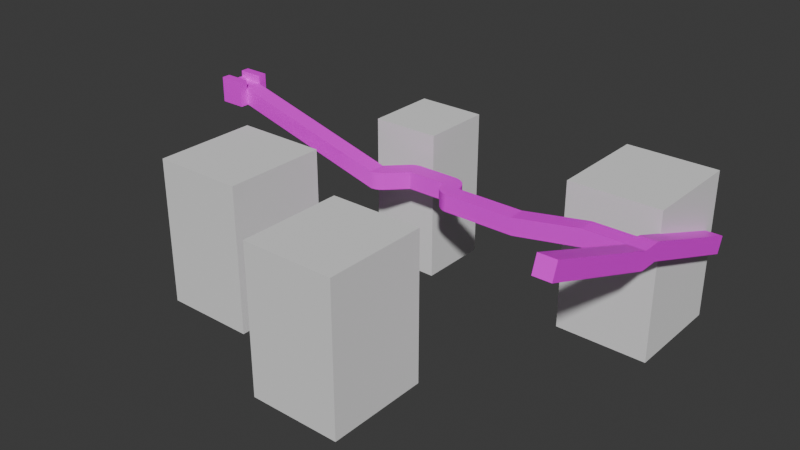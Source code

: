 # Source: hest.blend  (saved by Blender 4.3.34; exported with 4.5.12 LTS)
import bpy
from mathutils import Matrix  # noqa: F401  (used for matrix-valued properties, if any)

bpy.ops.wm.read_factory_settings(use_empty=True)
scene = bpy.context.scene
scene.name = 'Scene'

# ---- collections
col_collection = bpy.data.collections.new('Collection'); scene.collection.children.link(col_collection)

# ---- images (referenced by path relative to the original .blend; pixels are not part of the script)
import os
ASSET_DIR = os.environ.get("B2B_ASSET_DIR", "")  # directory of the original .blend (textures are referenced by path, not embedded)
HERE = os.path.dirname(os.path.abspath(__file__))  # packed textures are extracted next to this script under _unpacked/

def load_image(name, relpath, width, height, colorspace="sRGB"):
    """Load a texture the original file referenced (path relative to the .blend, or extracted next to this script)."""
    p = next((c for c in (os.path.join(HERE, relpath), os.path.join(ASSET_DIR, relpath)) if relpath and os.path.exists(c)), "")
    if p:
        img = bpy.data.images.load(p, check_existing=True)
        img.name = name
    else:  # same state as the original file: an image datablock whose file is absent (Cycles renders it pink)
        img = bpy.data.images.new(name, width, height)
        img.source = "FILE"
        img.filepath = "//" + (relpath or name)
    img.colorspace_settings.name = colorspace
    return img
img_albedobase_xl_a_steampunkinspired_2d_sidescrolling_level_desig = load_image('AlbedoBase_XL_A_steampunkinspired_2D_sidescrolling_level_desig_', 'AlbedoBase_XL_A_steampunkinspired_2D_sidescrolling_level_desig_3.jpg', 1024, 1024, 'sRGB')

# ---- materials (node trees are filled in below, after node groups)
mat_material = bpy.data.materials.new('Material')
mat_material.alpha_threshold = 0.0
mat_material.roughness = 0.5
mat_material.line_color = (0.0, 0.0, 0.0, 1.0)

# ---- material node trees
mat_material.use_nodes = True; mat_material.node_tree.nodes.clear()
_N = mat_material.node_tree.nodes; _L = mat_material.node_tree.links
n0 = _N.new('ShaderNodeOutputMaterial'); n0.name = 'Material Output'; n0.location = (316, 237)
n1 = _N.new('ShaderNodeBsdfPrincipled'); n1.name = 'Principled BSDF'; n1.location = (26, 237)
n1.inputs[3].default_value = 1.45
n2 = _N.new('ShaderNodeTexImage'); n2.name = 'Текстура изображения'; n2.location = (-395, 153)
n2.image = img_albedobase_xl_a_steampunkinspired_2d_sidescrolling_level_desig
_L.new(n1.outputs[0], n0.inputs[0])
_L.new(n2.outputs[0], n1.inputs[0])
n0.is_active_output = True

# ---- world
world_world = bpy.data.worlds.new('World'); scene.world = world_world
world_world.use_nodes = True; world_world.node_tree.nodes.clear()
_N = world_world.node_tree.nodes; _L = world_world.node_tree.links
n0 = _N.new('ShaderNodeOutputWorld'); n0.name = 'World Output'; n0.location = (300, 300)
n1 = _N.new('ShaderNodeBackground'); n1.name = 'Background'; n1.location = (10, 300)
n1.inputs[0].default_value = (0.05088, 0.05088, 0.05088, 1.0)
_L.new(n1.outputs[0], n0.inputs[0])
n0.is_active_output = True
world_world.color = (0.05088, 0.05088, 0.05088)
world_world.sun_shadow_jitter_overblur = 0.0

# ---- meshes
me_x = bpy.data.meshes.new('Куб')
me_x.from_pydata([(20.02, 1.0, -4.08), (20.02, 1.0, -6.08), (20.02, -1.0, -4.08), (20.02, -1.0, -6.08), (-1.0, 1.0, 1.0), (-1.0, 1.0, -1.0), (-1.0, -1.0, 1.0), (-1.0, -1.0, -1.0), (1.018, 1.0, 1.0), (1.018, 1.0, -1.0), (1.018, -1.0, 1.0), (1.018, -1.0, -1.0), (-1.0, -2.011, -1.0), (-1.0, -2.011, 1.0), (1.018, -2.011, 1.0), (1.018, -2.011, -1.0), (-1.0, 1.988, 1.0), (-1.0, 1.988, -1.0), (1.018, 1.988, -1.0), (1.018, 1.988, 1.0), (-1.941, -1.0, -1.0), (-1.941, -1.0, 1.0), (-1.941, 1.0, 1.0), (-1.941, 1.0, -1.0), (-1.941, -2.011, -1.0), (-1.941, -2.011, 1.0), (-1.941, 1.988, 1.0), (-1.941, 1.988, -1.0), (-1.941, 1.988, 1.988), (-1.0, 1.988, 1.988), (1.018, -1.0, 1.988), (-1.0, -1.0, 1.988), (-1.0, 1.0, 1.988), (1.018, 1.0, 1.988), (1.018, -2.011, 1.988), (-1.0, -2.011, 1.988), (1.018, 1.988, 1.988), (-1.941, -2.011, 1.988), (-1.941, -1.0, 1.988), (-1.941, 1.0, 1.988), (-1.0, -1.0, 1.292), (-1.0, 1.0, 1.292), (-1.941, -1.0, 1.292), (-1.941, 1.0, 1.292), (20.02, 1.0, -4.08), (20.02, 1.0, -6.08), (20.15, -0.9957, -4.08), (20.15, -0.9957, -6.08), (20.02, 1.0, -4.08), (20.02, 1.0, -6.08), (20.28, -0.9828, -4.08), (20.28, -0.9828, -6.08), (20.02, 1.0, -4.08), (20.02, 1.0, -6.08), (20.41, -0.9613, -4.08), (20.41, -0.9613, -6.08), (20.02, 1.001, -4.08), (20.02, 1.001, -6.08), (20.54, -0.9313, -4.08), (20.54, -0.9313, -6.08), (20.02, 1.001, -4.08), (20.02, 1.001, -6.08), (20.67, -0.8929, -4.08), (20.67, -0.8929, -6.08), (20.03, 1.001, -4.08), (20.03, 1.001, -6.08), (20.79, -0.8464, -4.08), (20.79, -0.8464, -6.08), (20.03, 1.002, -4.08), (20.03, 1.002, -6.08), (20.91, -0.7918, -4.08), (20.91, -0.7918, -6.08), (20.03, 1.002, -4.08), (20.03, 1.002, -6.08), (21.03, -0.7296, -4.08), (21.03, -0.7296, -6.08), (20.03, 1.003, -4.08), (20.03, 1.003, -6.08), (21.14, -0.6598, -4.08), (21.14, -0.6598, -6.08), (20.03, 1.004, -4.08), (20.03, 1.004, -6.08), (21.25, -0.5828, -4.08), (21.25, -0.5828, -6.08), (20.03, 1.005, -4.08), (20.03, 1.005, -6.08), (21.35, -0.499, -4.08), (21.35, -0.499, -6.08), (20.03, 1.006, -4.08), (20.03, 1.006, -6.08), (21.45, -0.4086, -4.08), (21.45, -0.4086, -6.08), (23.45, 1.59, -6.08), (22.03, 3.004, -6.08), (23.45, 1.59, -4.08), (22.03, 3.004, -4.08), (23.44, 1.59, -6.08), (22.13, 3.094, -6.08), (23.44, 1.59, -4.08), (22.13, 3.094, -4.08), (23.44, 1.591, -6.08), (22.23, 3.177, -6.08), (23.44, 1.591, -4.08), (22.23, 3.177, -4.08), (23.44, 1.591, -6.08), (22.33, 3.254, -6.08), (23.44, 1.591, -4.08), (22.33, 3.254, -4.08), (23.44, 1.591, -6.08), (22.44, 3.323, -6.08), (23.44, 1.591, -4.08), (22.44, 3.323, -4.08), (23.44, 1.592, -6.08), (22.56, 3.385, -6.08), (23.44, 1.592, -4.08), (22.56, 3.385, -4.08), (23.44, 1.592, -6.08), (22.68, 3.44, -6.08), (23.44, 1.592, -4.08), (22.68, 3.44, -4.08), (23.44, 1.593, -6.08), (22.8, 3.486, -6.08), (23.44, 1.593, -4.08), (22.8, 3.486, -4.08), (23.44, 1.593, -6.08), (22.92, 3.525, -6.08), (23.44, 1.593, -4.08), (22.92, 3.525, -4.08), (23.44, 1.593, -6.08), (23.05, 3.555, -6.08), (23.44, 1.593, -4.08), (23.05, 3.555, -4.08), (23.44, 1.594, -6.08), (23.18, 3.577, -6.08), (23.44, 1.594, -4.08), (23.18, 3.577, -4.08), (23.44, 1.594, -6.08), (23.31, 3.59, -6.08), (23.44, 1.594, -4.08), (23.31, 3.59, -4.08), (28.01, 1.595, -6.08), (28.01, 3.595, -6.08), (28.01, 1.595, -4.08), (28.01, 3.595, -4.08), (28.01, 1.593, -6.08), (28.27, 3.576, -6.08), (28.01, 1.593, -4.08), (28.27, 3.576, -4.08), (28.01, 1.591, -6.08), (28.53, 3.523, -6.08), (28.01, 1.591, -4.08), (28.53, 3.523, -4.08), (28.01, 1.589, -6.08), (28.78, 3.437, -6.08), (28.01, 1.589, -4.08), (28.78, 3.437, -4.08), (28.01, 1.586, -6.08), (29.01, 3.318, -6.08), (28.01, 1.586, -4.08), (29.01, 3.318, -4.08), (28.01, 1.584, -6.08), (29.23, 3.171, -6.08), (28.01, 1.584, -4.08), (29.23, 3.171, -4.08), (28.02, 1.581, -6.08), (29.43, 2.995, -6.08), (28.02, 1.581, -4.08), (29.43, 2.995, -4.08), (28.02, 1.579, -6.08), (29.6, 2.796, -6.08), (28.02, 1.579, -4.08), (29.6, 2.796, -4.08), (28.02, 1.576, -6.08), (29.75, 2.576, -6.08), (28.02, 1.576, -4.08), (29.75, 2.576, -4.08), (28.02, 1.573, -6.08), (29.86, 2.338, -6.08), (28.02, 1.573, -4.08), (29.86, 2.338, -4.08), (28.01, 1.57, -6.08), (29.95, 2.088, -6.08), (28.01, 1.57, -4.08), (29.95, 2.088, -4.08), (28.01, 1.568, -6.08), (30.0, 1.829, -6.08), (28.01, 1.568, -4.08), (30.0, 1.829, -4.08), (28.01, 1.566, -6.08), (30.01, 1.566, -6.08), (28.01, 1.566, -4.08), (30.01, 1.566, -4.08), (28.03, 1.305, -6.08), (30.01, 1.566, -6.08), (28.03, 1.305, -4.08), (30.01, 1.566, -4.08), (28.08, 1.048, -6.08), (30.01, 1.566, -6.08), (28.08, 1.048, -4.08), (30.01, 1.566, -4.08), (28.16, 0.8006, -6.08), (30.01, 1.566, -6.08), (28.16, 0.8006, -4.08), (30.01, 1.566, -4.08), (28.27, 0.5655, -6.08), (30.0, 1.565, -6.08), (28.27, 0.5655, -4.08), (30.0, 1.565, -4.08), (28.41, 0.3472, -6.08), (30.0, 1.565, -6.08), (28.41, 0.3472, -4.08), (30.0, 1.565, -4.08), (28.58, 0.1495, -6.08), (30.0, 1.564, -6.08), (28.58, 0.1495, -4.08), (30.0, 1.564, -4.08), (28.78, -0.02423, -6.08), (30.0, 1.562, -6.08), (28.78, -0.02423, -4.08), (30.0, 1.562, -4.08), (29.0, -0.1711, -6.08), (30.0, 1.561, -6.08), (29.0, -0.1711, -4.08), (30.0, 1.561, -4.08), (29.23, -0.2885, -6.08), (29.99, 1.559, -6.08), (29.23, -0.2885, -4.08), (29.99, 1.559, -4.08), (29.48, -0.3744, -6.08), (29.99, 1.557, -6.08), (29.48, -0.3744, -4.08), (29.99, 1.557, -4.08), (29.73, -0.4275, -6.08), (29.99, 1.555, -6.08), (29.73, -0.4275, -4.08), (29.99, 1.555, -4.08), (38.01, -0.4467, -6.08), (38.01, 1.553, -6.08), (38.01, -0.4467, -4.08), (38.01, 1.553, -4.08), (38.03, -0.4467, -6.08), (38.03, 1.553, -6.08), (38.01, -0.4467, -4.08), (38.01, 1.553, -4.08), (38.06, -0.4467, -6.079), (38.06, 1.553, -6.079), (38.01, -0.4467, -4.08), (38.01, 1.553, -4.08), (38.09, -0.4467, -6.079), (38.09, 1.553, -6.079), (38.01, -0.4467, -4.08), (38.01, 1.553, -4.08), (38.12, -0.4467, -6.077), (38.12, 1.553, -6.077), (38.01, -0.4467, -4.081), (38.01, 1.553, -4.081), (38.15, -0.4467, -6.076), (38.15, 1.553, -6.076), (38.01, -0.4467, -4.081), (38.01, 1.553, -4.081), (38.18, -0.4467, -6.074), (38.18, 1.553, -6.074), (38.01, -0.4467, -4.081), (38.01, 1.553, -4.081), (38.21, -0.4467, -6.071), (38.21, 1.553, -6.071), (38.01, -0.4467, -4.082), (38.01, 1.553, -4.082), (38.24, -0.4467, -6.068), (38.24, 1.553, -6.068), (38.01, -0.4467, -4.082), (38.01, 1.553, -4.082), (38.27, -0.4467, -6.065), (38.27, 1.553, -6.065), (38.01, -0.4467, -4.082), (38.01, 1.553, -4.082), (38.3, -0.4467, -6.061), (38.3, 1.553, -6.061), (38.01, -0.4467, -4.082), (38.01, 1.553, -4.082), (38.33, -0.4467, -6.057), (38.33, 1.553, -6.057), (38.01, -0.4467, -4.083), (38.01, 1.553, -4.083), (38.36, -0.4467, -6.053), (38.36, 1.553, -6.053), (38.01, -0.4467, -4.083), (38.01, 1.553, -4.083), (46.25, -0.4467, -4.661), (46.25, 1.553, -4.661), (45.9, -0.4467, -2.691), (45.9, 1.553, -2.691), (46.25, -0.4467, -4.661), (46.25, 1.553, -4.661), (45.93, -0.4467, -2.687), (45.93, 1.553, -2.687), (46.25, -0.4467, -4.661), (46.25, 1.553, -4.661), (45.96, -0.4467, -2.682), (45.96, 1.553, -2.682), (46.25, -0.4467, -4.661), (46.25, 1.553, -4.661), (45.99, -0.4467, -2.678), (45.99, 1.553, -2.678), (46.25, -0.4467, -4.661), (46.25, 1.553, -4.661), (46.01, -0.4467, -2.674), (46.01, 1.553, -2.674), (46.25, -0.4467, -4.661), (46.25, 1.553, -4.661), (46.04, -0.4467, -2.671), (46.04, 1.553, -2.671), (46.25, -0.4467, -4.661), (46.25, 1.553, -4.661), (46.07, -0.4467, -2.669), (46.07, 1.553, -2.669), (46.25, -0.4467, -4.661), (46.25, 1.553, -4.661), (46.1, -0.4467, -2.666), (46.1, 1.553, -2.666), (46.25, -0.4467, -4.661), (46.25, 1.553, -4.661), (46.13, -0.4467, -2.664), (46.13, 1.553, -2.664), (46.25, -0.4467, -4.661), (46.25, 1.553, -4.661), (46.16, -0.4467, -2.663), (46.16, 1.553, -2.663), (46.25, -0.4467, -4.661), (46.25, 1.553, -4.661), (46.19, -0.4467, -2.662), (46.19, 1.553, -2.662), (46.25, -0.4467, -4.661), (46.25, 1.553, -4.661), (46.22, -0.4467, -2.661), (46.22, 1.553, -2.661), (53.02, -0.4467, -4.661), (53.02, 1.553, -4.661), (53.02, -0.4467, -2.661), (53.02, 1.553, -2.661), (51.0, 1.553, -2.661), (51.02, 1.553, -4.661), (51.02, -0.4467, -4.661), (51.0, -0.4467, -2.661), (53.02, -0.506, -4.66), (53.02, -0.4478, -2.661), (51.02, -0.506, -4.66), (51.0, -0.4478, -2.661), (53.02, -0.5652, -4.658), (53.02, -0.4489, -2.662), (51.02, -0.5652, -4.658), (51.0, -0.4489, -2.662), (53.02, -0.6244, -4.655), (53.02, -0.4501, -2.662), (51.02, -0.6244, -4.655), (51.0, -0.4501, -2.662), (53.02, -0.6834, -4.649), (53.02, -0.4512, -2.663), (51.02, -0.6834, -4.649), (51.0, -0.4512, -2.663), (53.02, -0.7422, -4.642), (53.02, -0.4524, -2.663), (51.02, -0.7422, -4.642), (51.0, -0.4524, -2.663), (53.02, -0.8008, -4.633), (53.02, -0.4535, -2.664), (51.02, -0.8008, -4.633), (51.0, -0.4535, -2.664), (53.02, -0.8591, -4.623), (53.02, -0.4547, -2.664), (51.02, -0.8591, -4.623), (51.0, -0.4547, -2.664), (53.02, -0.9171, -4.61), (53.02, -0.4559, -2.664), (51.02, -0.9171, -4.61), (51.0, -0.4559, -2.664), (53.02, -0.9747, -4.596), (53.02, -0.4571, -2.665), (51.02, -0.9747, -4.596), (51.0, -0.4571, -2.665), (53.02, -1.032, -4.581), (53.02, -0.4583, -2.665), (51.02, -1.032, -4.581), (51.0, -0.4583, -2.665), (53.02, -1.089, -4.564), (53.02, -0.4595, -2.665), (51.02, -1.089, -4.564), (51.0, -0.4595, -2.665), (53.02, -1.145, -4.545), (53.02, -0.4607, -2.665), (51.02, -1.145, -4.545), (51.0, -0.4608, -2.665), (53.02, -15.96, 2.975), (53.02, -16.64, 1.095), (51.02, -16.64, 1.095), (51.0, -15.96, 2.975), (53.02, 1.554, -4.661), (53.02, 1.612, -2.662), (51.0, 1.612, -2.662), (51.02, 1.554, -4.661), (53.02, 1.555, -4.661), (53.02, 1.672, -2.664), (51.0, 1.672, -2.665), (51.02, 1.555, -4.661), (53.02, 1.556, -4.661), (53.02, 1.731, -2.669), (51.0, 1.731, -2.669), (51.02, 1.556, -4.661), (53.02, 1.557, -4.661), (53.02, 1.79, -2.675), (51.0, 1.789, -2.675), (51.02, 1.557, -4.661), (53.02, 1.558, -4.662), (53.02, 1.848, -2.683), (51.0, 1.848, -2.683), (51.02, 1.558, -4.662), (53.02, 1.559, -4.662), (53.02, 1.907, -2.692), (51.0, 1.907, -2.692), (51.02, 1.559, -4.662), (53.02, 1.56, -4.662), (53.02, 1.965, -2.703), (51.0, 1.965, -2.704), (51.02, 1.56, -4.662), (53.02, 1.561, -4.662), (53.02, 2.022, -2.716), (51.0, 2.022, -2.716), (51.02, 1.561, -4.662), (53.02, 1.562, -4.663), (53.02, 2.08, -2.731), (51.0, 2.08, -2.731), (51.02, 1.562, -4.663), (53.02, 1.563, -4.663), (53.02, 2.137, -2.747), (51.0, 2.137, -2.747), (51.02, 1.563, -4.663), (53.02, 1.564, -4.663), (53.02, 2.193, -2.765), (51.0, 2.193, -2.765), (51.02, 1.564, -4.663), (53.02, 1.565, -4.664), (53.02, 2.249, -2.785), (51.0, 2.249, -2.785), (51.02, 1.565, -4.664), (53.02, 16.99, -8.15), (53.02, 16.31, -10.03), (51.0, 16.99, -8.15), (51.02, 16.31, -10.03)], [], [(9, 8, 0, 1), (2, 3, 47, 46), (7, 11, 15, 12), (9, 1, 3, 11), (22, 4, 32, 39), (8, 4, 6, 10), (0, 8, 10, 2), (5, 9, 11, 7), (3, 2, 10, 11), (5, 7, 20, 23), (15, 14, 13, 12), (16, 17, 27, 26), (11, 10, 14, 15), (26, 22, 39, 28), (17, 16, 19, 18), (9, 5, 17, 18), (14, 10, 30, 34), (8, 9, 18, 19), (20, 21, 22, 23), (23, 22, 26, 27), (21, 20, 24, 25), (17, 5, 23, 27), (12, 13, 25, 24), (21, 6, 40, 42), (7, 12, 24, 20), (19, 16, 29, 36), (35, 31, 38, 37), (30, 31, 35, 34), (32, 33, 36, 29), (32, 29, 28, 39), (16, 26, 28, 29), (6, 21, 38, 31), (13, 14, 34, 35), (8, 19, 36, 33), (10, 6, 31, 30), (21, 25, 37, 38), (25, 13, 35, 37), (4, 8, 33, 32), (40, 41, 43, 42), (4, 22, 43, 41), (6, 4, 41, 40), (22, 21, 42, 43), (45, 44, 48, 49), (3, 1, 45, 47), (1, 0, 44, 45), (0, 2, 46, 44), (50, 51, 55, 54), (46, 47, 51, 50), (44, 46, 50, 48), (47, 45, 49, 51), (52, 54, 58, 56), (48, 50, 54, 52), (51, 49, 53, 55), (49, 48, 52, 53), (57, 56, 60, 61), (55, 53, 57, 59), (53, 52, 56, 57), (54, 55, 59, 58), (60, 62, 66, 64), (58, 59, 63, 62), (56, 58, 62, 60), (59, 57, 61, 63), (64, 66, 70, 68), (63, 61, 65, 67), (61, 60, 64, 65), (62, 63, 67, 66), (69, 68, 72, 73), (67, 65, 69, 71), (65, 64, 68, 69), (66, 67, 71, 70), (72, 74, 78, 76), (70, 71, 75, 74), (68, 70, 74, 72), (71, 69, 73, 75), (79, 77, 81, 83), (75, 73, 77, 79), (73, 72, 76, 77), (74, 75, 79, 78), (81, 80, 84, 85), (77, 76, 80, 81), (78, 79, 83, 82), (76, 78, 82, 80), (84, 86, 90, 88), (82, 83, 87, 86), (80, 82, 86, 84), (83, 81, 85, 87), (89, 88, 95, 93), (87, 85, 89, 91), (85, 84, 88, 89), (86, 87, 91, 90), (95, 94, 98, 99), (90, 91, 92, 94), (88, 90, 94, 95), (91, 89, 93, 92), (97, 99, 103, 101), (92, 93, 97, 96), (93, 95, 99, 97), (94, 92, 96, 98), (103, 102, 106, 107), (98, 96, 100, 102), (99, 98, 102, 103), (96, 97, 101, 100), (107, 106, 110, 111), (100, 101, 105, 104), (101, 103, 107, 105), (102, 100, 104, 106), (109, 111, 115, 113), (104, 105, 109, 108), (105, 107, 111, 109), (106, 104, 108, 110), (115, 114, 118, 119), (110, 108, 112, 114), (111, 110, 114, 115), (108, 109, 113, 112), (116, 117, 121, 120), (112, 113, 117, 116), (113, 115, 119, 117), (114, 112, 116, 118), (121, 123, 127, 125), (117, 119, 123, 121), (118, 116, 120, 122), (119, 118, 122, 123), (127, 126, 130, 131), (122, 120, 124, 126), (123, 122, 126, 127), (120, 121, 125, 124), (129, 131, 135, 133), (124, 125, 129, 128), (125, 127, 131, 129), (126, 124, 128, 130), (134, 132, 136, 138), (130, 128, 132, 134), (131, 130, 134, 135), (128, 129, 133, 132), (139, 138, 142, 143), (135, 134, 138, 139), (132, 133, 137, 136), (133, 135, 139, 137), (143, 142, 146, 147), (136, 137, 141, 140), (137, 139, 143, 141), (138, 136, 140, 142), (145, 147, 151, 149), (140, 141, 145, 144), (141, 143, 147, 145), (142, 140, 144, 146), (150, 148, 152, 154), (146, 144, 148, 150), (147, 146, 150, 151), (144, 145, 149, 148), (155, 154, 158, 159), (151, 150, 154, 155), (148, 149, 153, 152), (149, 151, 155, 153), (157, 159, 163, 161), (152, 153, 157, 156), (153, 155, 159, 157), (154, 152, 156, 158), (163, 162, 166, 167), (158, 156, 160, 162), (159, 158, 162, 163), (156, 157, 161, 160), (167, 166, 170, 171), (160, 161, 165, 164), (161, 163, 167, 165), (162, 160, 164, 166), (169, 171, 175, 173), (164, 165, 169, 168), (165, 167, 171, 169), (166, 164, 168, 170), (175, 174, 178, 179), (170, 168, 172, 174), (171, 170, 174, 175), (168, 169, 173, 172), (176, 177, 181, 180), (172, 173, 177, 176), (173, 175, 179, 177), (174, 172, 176, 178), (181, 183, 187, 185), (177, 179, 183, 181), (178, 176, 180, 182), (179, 178, 182, 183), (187, 186, 190, 191), (182, 180, 184, 186), (183, 182, 186, 187), (180, 181, 185, 184), (190, 188, 192, 194), (184, 185, 189, 188), (185, 187, 191, 189), (186, 184, 188, 190), (195, 194, 198, 199), (191, 190, 194, 195), (188, 189, 193, 192), (189, 191, 195, 193), (197, 199, 203, 201), (192, 193, 197, 196), (193, 195, 199, 197), (194, 192, 196, 198), (203, 202, 206, 207), (198, 196, 200, 202), (199, 198, 202, 203), (196, 197, 201, 200), (207, 206, 210, 211), (200, 201, 205, 204), (201, 203, 207, 205), (202, 200, 204, 206), (209, 211, 215, 213), (204, 205, 209, 208), (205, 207, 211, 209), (206, 204, 208, 210), (215, 214, 218, 219), (210, 208, 212, 214), (211, 210, 214, 215), (208, 209, 213, 212), (216, 217, 221, 220), (212, 213, 217, 216), (213, 215, 219, 217), (214, 212, 216, 218), (221, 223, 227, 225), (217, 219, 223, 221), (218, 216, 220, 222), (219, 218, 222, 223), (227, 226, 230, 231), (222, 220, 224, 226), (223, 222, 226, 227), (220, 221, 225, 224), (229, 231, 235, 233), (224, 225, 229, 228), (225, 227, 231, 229), (226, 224, 228, 230), (234, 232, 236, 238), (230, 228, 232, 234), (231, 230, 234, 235), (228, 229, 233, 232), (239, 238, 242, 243), (235, 234, 238, 239), (232, 233, 237, 236), (233, 235, 239, 237), (243, 242, 246, 247), (236, 237, 241, 240), (237, 239, 243, 241), (238, 236, 240, 242), (245, 247, 251, 249), (240, 241, 245, 244), (241, 243, 247, 245), (242, 240, 244, 246), (251, 250, 254, 255), (246, 244, 248, 250), (247, 246, 250, 251), (244, 245, 249, 248), (252, 253, 257, 256), (248, 249, 253, 252), (249, 251, 255, 253), (250, 248, 252, 254), (257, 259, 263, 261), (253, 255, 259, 257), (254, 252, 256, 258), (255, 254, 258, 259), (263, 262, 266, 267), (258, 256, 260, 262), (259, 258, 262, 263), (256, 257, 261, 260), (265, 267, 271, 269), (260, 261, 265, 264), (261, 263, 267, 265), (262, 260, 264, 266), (270, 268, 272, 274), (266, 264, 268, 270), (267, 266, 270, 271), (264, 265, 269, 268), (275, 274, 278, 279), (271, 270, 274, 275), (268, 269, 273, 272), (269, 271, 275, 273), (277, 279, 283, 281), (272, 273, 277, 276), (273, 275, 279, 277), (274, 272, 276, 278), (283, 282, 286, 287), (278, 276, 280, 282), (279, 278, 282, 283), (276, 277, 281, 280), (287, 286, 290, 291), (280, 281, 285, 284), (281, 283, 287, 285), (282, 280, 284, 286), (289, 291, 295, 293), (284, 285, 289, 288), (285, 287, 291, 289), (286, 284, 288, 290), (295, 294, 298, 299), (290, 288, 292, 294), (291, 290, 294, 295), (288, 289, 293, 292), (297, 299, 303, 301), (292, 293, 297, 296), (293, 295, 299, 297), (294, 292, 296, 298), (302, 300, 304, 306), (298, 296, 300, 302), (299, 298, 302, 303), (296, 297, 301, 300), (307, 306, 310, 311), (303, 302, 306, 307), (300, 301, 305, 304), (301, 303, 307, 305), (309, 311, 315, 313), (304, 305, 309, 308), (305, 307, 311, 309), (306, 304, 308, 310), (315, 314, 318, 319), (310, 308, 312, 314), (311, 310, 314, 315), (308, 309, 313, 312), (319, 318, 322, 323), (312, 313, 317, 316), (313, 315, 319, 317), (314, 312, 316, 318), (321, 323, 327, 325), (316, 317, 321, 320), (317, 319, 323, 321), (318, 316, 320, 322), (327, 326, 330, 331), (322, 320, 324, 326), (323, 322, 326, 327), (320, 321, 325, 324), (328, 329, 333, 332), (324, 325, 329, 328), (325, 327, 331, 329), (326, 324, 328, 330), (337, 341, 399, 396), (329, 331, 335, 333), (330, 328, 332, 334), (331, 330, 334, 335), (337, 339, 338, 336), (343, 342, 346, 347), (340, 343, 338, 339), (342, 341, 337, 336), (332, 333, 341, 342), (335, 334, 343, 340), (334, 332, 342, 343), (333, 335, 340, 341), (345, 347, 351, 349), (336, 338, 345, 344), (342, 336, 344, 346), (338, 343, 347, 345), (351, 350, 354, 355), (344, 345, 349, 348), (347, 346, 350, 351), (346, 344, 348, 350), (353, 355, 359, 357), (350, 348, 352, 354), (349, 351, 355, 353), (348, 349, 353, 352), (356, 357, 361, 360), (352, 353, 357, 356), (355, 354, 358, 359), (354, 352, 356, 358), (363, 362, 366, 367), (359, 358, 362, 363), (358, 356, 360, 362), (357, 359, 363, 361), (365, 367, 371, 369), (362, 360, 364, 366), (361, 363, 367, 365), (360, 361, 365, 364), (371, 370, 374, 375), (364, 365, 369, 368), (367, 366, 370, 371), (366, 364, 368, 370), (374, 372, 376, 378), (370, 368, 372, 374), (369, 371, 375, 373), (368, 369, 373, 372), (377, 379, 383, 381), (373, 375, 379, 377), (372, 373, 377, 376), (375, 374, 378, 379), (383, 382, 386, 387), (376, 377, 381, 380), (379, 378, 382, 383), (378, 376, 380, 382), (385, 387, 391, 389), (382, 380, 384, 386), (381, 383, 387, 385), (380, 381, 385, 384), (389, 391, 395, 392), (384, 385, 389, 388), (387, 386, 390, 391), (386, 384, 388, 390), (395, 394, 393, 392), (388, 389, 392, 393), (391, 390, 394, 395), (390, 388, 393, 394), (398, 397, 401, 402), (339, 337, 396, 397), (340, 339, 397, 398), (341, 340, 398, 399), (400, 403, 407, 404), (396, 399, 403, 400), (397, 396, 400, 401), (399, 398, 402, 403), (407, 406, 410, 411), (401, 400, 404, 405), (403, 402, 406, 407), (402, 401, 405, 406), (408, 411, 415, 412), (406, 405, 409, 410), (404, 407, 411, 408), (405, 404, 408, 409), (412, 415, 419, 416), (409, 408, 412, 413), (411, 410, 414, 415), (410, 409, 413, 414), (419, 418, 422, 423), (413, 412, 416, 417), (415, 414, 418, 419), (414, 413, 417, 418), (420, 423, 427, 424), (418, 417, 421, 422), (416, 419, 423, 420), (417, 416, 420, 421), (425, 424, 428, 429), (421, 420, 424, 425), (423, 422, 426, 427), (422, 421, 425, 426), (431, 430, 434, 435), (427, 426, 430, 431), (426, 425, 429, 430), (424, 427, 431, 428), (432, 435, 439, 436), (430, 429, 433, 434), (428, 431, 435, 432), (429, 428, 432, 433), (439, 438, 442, 443), (433, 432, 436, 437), (435, 434, 438, 439), (434, 433, 437, 438), (442, 441, 444, 446), (438, 437, 441, 442), (436, 439, 443, 440), (437, 436, 440, 441), (447, 446, 444, 445), (440, 443, 447, 445), (441, 440, 445, 444), (443, 442, 446, 447)])
_uv = me_x.uv_layers.new(name='UVКарта')
_uv.uv.foreach_set('vector', [0.375, 0.125, 0.625, 0.125, 0.625, 0.25, 0.375, 0.25, 0.625, 0.5, 0.375, 0.5, 0.375, 0.5, 0.625, 0.5, 0.375, 1.0, 0.5, 1.0, 0.5, 1.0, 0.375, 1.0, 0.5, 0.75, 0.625, 0.75, 0.625, 1.0, 0.5, 1.0, 0.875, 0.5, 0.875, 0.5, 0.875, 0.5, 0.875, 0.5, 0.75, 0.5, 0.875, 0.5, 0.875, 0.75, 0.75, 0.75, 0.625, 0.5, 0.75, 0.5, 0.75, 0.75, 0.625, 0.75, 0.375, 0.75, 0.5, 0.75, 0.5, 1.0, 0.375, 1.0, 0.375, 0.5, 0.625, 0.5, 0.625, 0.625, 0.375, 0.625, 0.375, 0.75, 0.375, 1.0, 0.375, 1.0, 0.375, 0.75, 0.375, 0.625, 0.625, 0.625, 0.625, 0.75, 0.375, 0.75, 0.625, 0.0, 0.375, 0.0, 0.375, 0.0, 0.625, 0.0, 0.375, 0.625, 0.625, 0.625, 0.625, 0.625, 0.375, 0.625, 0.375, 0.75, 0.375, 0.75, 0.375, 0.75, 0.375, 0.75, 0.375, 0.0, 0.625, 0.0, 0.625, 0.125, 0.375, 0.125, 0.5, 0.75, 0.375, 0.75, 0.375, 0.75, 0.5, 0.75, 0.625, 0.625, 0.625, 0.625, 0.625, 0.625, 0.625, 0.625, 0.625, 0.125, 0.375, 0.125, 0.375, 0.125, 0.625, 0.125, 0.125, 0.5, 0.375, 0.5, 0.375, 0.75, 0.125, 0.75, 0.125, 0.75, 0.375, 0.75, 0.375, 0.75, 0.125, 0.75, 0.375, 0.5, 0.125, 0.5, 0.125, 0.5, 0.375, 0.5, 0.375, 0.75, 0.375, 0.75, 0.375, 0.75, 0.375, 0.75, 0.375, 0.75, 0.625, 0.75, 0.625, 0.75, 0.375, 0.75, 0.875, 0.75, 0.875, 0.75, 0.875, 0.75, 0.875, 0.75, 0.375, 1.0, 0.375, 1.0, 0.375, 1.0, 0.375, 1.0, 0.625, 0.125, 0.625, 0.0, 0.625, 0.0, 0.625, 0.125, 0.875, 0.75, 0.875, 0.75, 0.875, 0.75, 0.875, 0.75, 0.75, 0.75, 0.875, 0.75, 0.875, 0.75, 0.75, 0.75, 0.875, 0.5, 0.75, 0.5, 0.75, 0.5, 0.875, 0.5, 0.875, 0.5, 0.875, 0.5, 0.875, 0.5, 0.875, 0.5, 0.625, 0.0, 0.625, 0.0, 0.625, 0.0, 0.625, 0.0, 0.875, 0.75, 0.875, 0.75, 0.875, 0.75, 0.875, 0.75, 0.625, 0.75, 0.625, 0.625, 0.625, 0.625, 0.625, 0.75, 0.625, 0.125, 0.625, 0.125, 0.625, 0.125, 0.625, 0.125, 0.75, 0.75, 0.875, 0.75, 0.875, 0.75, 0.75, 0.75, 0.375, 0.5, 0.375, 0.5, 0.375, 0.5, 0.375, 0.5, 0.625, 0.75, 0.625, 0.75, 0.625, 0.75, 0.625, 0.75, 0.875, 0.5, 0.75, 0.5, 0.75, 0.5, 0.875, 0.5, 0.875, 0.75, 0.875, 0.5, 0.875, 0.5, 0.875, 0.75, 0.875, 0.5, 0.875, 0.5, 0.875, 0.5, 0.875, 0.5, 0.875, 0.75, 0.875, 0.5, 0.875, 0.5, 0.875, 0.75, 0.375, 0.75, 0.375, 0.5, 0.375, 0.5, 0.375, 0.75, 0.375, 0.25, 0.625, 0.25, 0.625, 0.25, 0.375, 0.25, 0.625, 1.0, 0.625, 0.75, 0.625, 0.75, 0.625, 1.0, 0.375, 0.25, 0.625, 0.25, 0.625, 0.25, 0.375, 0.25, 0.625, 0.5, 0.625, 0.75, 0.625, 0.75, 0.625, 0.5, 0.625, 0.5, 0.375, 0.5, 0.375, 0.5, 0.625, 0.5, 0.625, 0.5, 0.375, 0.5, 0.375, 0.5, 0.625, 0.5, 0.625, 0.5, 0.625, 0.75, 0.625, 0.75, 0.625, 0.5, 0.625, 1.0, 0.625, 0.75, 0.625, 0.75, 0.625, 1.0, 0.625, 0.5, 0.625, 0.75, 0.625, 0.75, 0.625, 0.5, 0.625, 0.5, 0.625, 0.75, 0.625, 0.75, 0.625, 0.5, 0.625, 1.0, 0.625, 0.75, 0.625, 0.75, 0.625, 1.0, 0.375, 0.25, 0.625, 0.25, 0.625, 0.25, 0.375, 0.25, 0.375, 0.25, 0.625, 0.25, 0.625, 0.25, 0.375, 0.25, 0.625, 1.0, 0.625, 0.75, 0.625, 0.75, 0.625, 1.0, 0.375, 0.25, 0.625, 0.25, 0.625, 0.25, 0.375, 0.25, 0.625, 0.5, 0.375, 0.5, 0.375, 0.5, 0.625, 0.5, 0.625, 0.5, 0.625, 0.75, 0.625, 0.75, 0.625, 0.5, 0.625, 0.5, 0.375, 0.5, 0.375, 0.5, 0.625, 0.5, 0.625, 0.5, 0.625, 0.75, 0.625, 0.75, 0.625, 0.5, 0.625, 1.0, 0.625, 0.75, 0.625, 0.75, 0.625, 1.0, 0.625, 0.5, 0.625, 0.75, 0.625, 0.75, 0.625, 0.5, 0.625, 1.0, 0.625, 0.75, 0.625, 0.75, 0.625, 1.0, 0.375, 0.25, 0.625, 0.25, 0.625, 0.25, 0.375, 0.25, 0.625, 0.5, 0.375, 0.5, 0.375, 0.5, 0.625, 0.5, 0.375, 0.25, 0.625, 0.25, 0.625, 0.25, 0.375, 0.25, 0.625, 1.0, 0.625, 0.75, 0.625, 0.75, 0.625, 1.0, 0.375, 0.25, 0.625, 0.25, 0.625, 0.25, 0.375, 0.25, 0.625, 0.5, 0.375, 0.5, 0.375, 0.5, 0.625, 0.5, 0.625, 0.5, 0.625, 0.75, 0.625, 0.75, 0.625, 0.5, 0.625, 0.5, 0.375, 0.5, 0.375, 0.5, 0.625, 0.5, 0.625, 0.5, 0.625, 0.75, 0.625, 0.75, 0.625, 0.5, 0.625, 1.0, 0.625, 0.75, 0.625, 0.75, 0.625, 1.0, 0.625, 1.0, 0.625, 0.75, 0.625, 0.75, 0.625, 1.0, 0.625, 1.0, 0.625, 0.75, 0.625, 0.75, 0.625, 1.0, 0.375, 0.25, 0.625, 0.25, 0.625, 0.25, 0.375, 0.25, 0.625, 0.5, 0.375, 0.5, 0.375, 0.5, 0.625, 0.5, 0.375, 0.25, 0.625, 0.25, 0.625, 0.25, 0.375, 0.25, 0.375, 0.25, 0.625, 0.25, 0.625, 0.25, 0.375, 0.25, 0.625, 0.5, 0.375, 0.5, 0.375, 0.5, 0.625, 0.5, 0.625, 0.5, 0.625, 0.75, 0.625, 0.75, 0.625, 0.5, 0.625, 0.5, 0.625, 0.75, 0.625, 0.75, 0.625, 0.5, 0.625, 0.5, 0.375, 0.5, 0.375, 0.5, 0.625, 0.5, 0.625, 0.5, 0.625, 0.75, 0.625, 0.75, 0.625, 0.5, 0.625, 1.0, 0.625, 0.75, 0.625, 0.75, 0.625, 1.0, 0.375, 0.25, 0.625, 0.25, 0.625, 0.25, 0.375, 0.25, 0.625, 1.0, 0.625, 0.75, 0.625, 0.75, 0.625, 1.0, 0.375, 0.25, 0.625, 0.25, 0.625, 0.25, 0.375, 0.25, 0.625, 0.5, 0.375, 0.5, 0.375, 0.5, 0.625, 0.5, 0.625, 0.5, 0.625, 0.75, 0.625, 0.75, 0.625, 0.5, 0.625, 0.5, 0.375, 0.5, 0.375, 0.5, 0.625, 0.5, 0.625, 0.5, 0.625, 0.75, 0.625, 0.75, 0.625, 0.5, 0.625, 1.0, 0.625, 0.75, 0.625, 0.75, 0.625, 1.0, 0.375, 0.25, 0.625, 0.25, 0.625, 0.25, 0.375, 0.25, 0.625, 1.0, 0.625, 0.75, 0.625, 0.75, 0.625, 1.0, 0.375, 0.25, 0.625, 0.25, 0.625, 0.25, 0.375, 0.25, 0.625, 0.5, 0.375, 0.5, 0.375, 0.5, 0.625, 0.5, 0.625, 0.5, 0.625, 0.75, 0.625, 0.75, 0.625, 0.5, 0.625, 0.5, 0.375, 0.5, 0.375, 0.5, 0.625, 0.5, 0.625, 0.5, 0.625, 0.75, 0.625, 0.75, 0.625, 0.5, 0.625, 1.0, 0.625, 0.75, 0.625, 0.75, 0.625, 1.0, 0.625, 0.5, 0.625, 0.75, 0.625, 0.75, 0.625, 0.5, 0.625, 1.0, 0.625, 0.75, 0.625, 0.75, 0.625, 1.0, 0.375, 0.25, 0.625, 0.25, 0.625, 0.25, 0.375, 0.25, 0.625, 0.5, 0.375, 0.5, 0.375, 0.5, 0.625, 0.5, 0.375, 0.25, 0.625, 0.25, 0.625, 0.25, 0.375, 0.25, 0.625, 1.0, 0.625, 0.75, 0.625, 0.75, 0.625, 1.0, 0.375, 0.25, 0.625, 0.25, 0.625, 0.25, 0.375, 0.25, 0.625, 0.5, 0.375, 0.5, 0.375, 0.5, 0.625, 0.5, 0.625, 0.5, 0.625, 0.75, 0.625, 0.75, 0.625, 0.5, 0.625, 0.5, 0.375, 0.5, 0.375, 0.5, 0.625, 0.5, 0.625, 0.5, 0.625, 0.75, 0.625, 0.75, 0.625, 0.5, 0.625, 1.0, 0.625, 0.75, 0.625, 0.75, 0.625, 1.0, 0.625, 1.0, 0.625, 0.75, 0.625, 0.75, 0.625, 1.0, 0.625, 1.0, 0.625, 0.75, 0.625, 0.75, 0.625, 1.0, 0.375, 0.25, 0.625, 0.25, 0.625, 0.25, 0.375, 0.25, 0.625, 0.5, 0.375, 0.5, 0.375, 0.5, 0.625, 0.5, 0.375, 0.25, 0.625, 0.25, 0.625, 0.25, 0.375, 0.25, 0.375, 0.25, 0.625, 0.25, 0.625, 0.25, 0.375, 0.25, 0.625, 0.5, 0.375, 0.5, 0.375, 0.5, 0.625, 0.5, 0.625, 0.5, 0.625, 0.75, 0.625, 0.75, 0.625, 0.5, 0.625, 0.5, 0.625, 0.75, 0.625, 0.75, 0.625, 0.5, 0.625, 0.5, 0.375, 0.5, 0.375, 0.5, 0.625, 0.5, 0.625, 0.5, 0.625, 0.75, 0.625, 0.75, 0.625, 0.5, 0.625, 1.0, 0.625, 0.75, 0.625, 0.75, 0.625, 1.0, 0.375, 0.25, 0.625, 0.25, 0.625, 0.25, 0.375, 0.25, 0.625, 1.0, 0.625, 0.75, 0.625, 0.75, 0.625, 1.0, 0.375, 0.25, 0.625, 0.25, 0.625, 0.25, 0.375, 0.25, 0.625, 0.5, 0.375, 0.5, 0.375, 0.5, 0.625, 0.5, 0.625, 0.5, 0.375, 0.5, 0.375, 0.5, 0.625, 0.5, 0.625, 0.5, 0.375, 0.5, 0.375, 0.5, 0.625, 0.5, 0.625, 0.5, 0.625, 0.75, 0.625, 0.75, 0.625, 0.5, 0.625, 1.0, 0.625, 0.75, 0.625, 0.75, 0.625, 1.0, 0.625, 0.5, 0.625, 0.75, 0.625, 0.75, 0.625, 0.5, 0.625, 0.5, 0.625, 0.75, 0.625, 0.75, 0.625, 0.5, 0.625, 1.0, 0.625, 0.75, 0.625, 0.75, 0.625, 1.0, 0.375, 0.25, 0.625, 0.25, 0.625, 0.25, 0.375, 0.25, 0.625, 0.5, 0.625, 0.75, 0.625, 0.75, 0.625, 0.5, 0.625, 1.0, 0.625, 0.75, 0.625, 0.75, 0.625, 1.0, 0.375, 0.25, 0.625, 0.25, 0.625, 0.25, 0.375, 0.25, 0.625, 0.5, 0.375, 0.5, 0.375, 0.5, 0.625, 0.5, 0.375, 0.25, 0.625, 0.25, 0.625, 0.25, 0.375, 0.25, 0.625, 1.0, 0.625, 0.75, 0.625, 0.75, 0.625, 1.0, 0.375, 0.25, 0.625, 0.25, 0.625, 0.25, 0.375, 0.25, 0.625, 0.5, 0.375, 0.5, 0.375, 0.5, 0.625, 0.5, 0.625, 0.5, 0.375, 0.5, 0.375, 0.5, 0.625, 0.5, 0.625, 0.5, 0.375, 0.5, 0.375, 0.5, 0.625, 0.5, 0.625, 0.5, 0.625, 0.75, 0.625, 0.75, 0.625, 0.5, 0.625, 1.0, 0.625, 0.75, 0.625, 0.75, 0.625, 1.0, 0.625, 0.5, 0.625, 0.75, 0.625, 0.75, 0.625, 0.5, 0.625, 0.5, 0.625, 0.75, 0.625, 0.75, 0.625, 0.5, 0.625, 1.0, 0.625, 0.75, 0.625, 0.75, 0.625, 1.0, 0.375, 0.25, 0.625, 0.25, 0.625, 0.25, 0.375, 0.25, 0.375, 0.25, 0.625, 0.25, 0.625, 0.25, 0.375, 0.25, 0.625, 1.0, 0.625, 0.75, 0.625, 0.75, 0.625, 1.0, 0.375, 0.25, 0.625, 0.25, 0.625, 0.25, 0.375, 0.25, 0.625, 0.5, 0.375, 0.5, 0.375, 0.5, 0.625, 0.5, 0.625, 0.5, 0.625, 0.75, 0.625, 0.75, 0.625, 0.5, 0.625, 0.5, 0.375, 0.5, 0.375, 0.5, 0.625, 0.5, 0.625, 0.5, 0.625, 0.75, 0.625, 0.75, 0.625, 0.5, 0.625, 1.0, 0.625, 0.75, 0.625, 0.75, 0.625, 1.0, 0.625, 0.5, 0.625, 0.75, 0.625, 0.75, 0.625, 0.5, 0.625, 1.0, 0.625, 0.75, 0.625, 0.75, 0.625, 1.0, 0.375, 0.25, 0.625, 0.25, 0.625, 0.25, 0.375, 0.25, 0.625, 0.5, 0.375, 0.5, 0.375, 0.5, 0.625, 0.5, 0.375, 0.25, 0.625, 0.25, 0.625, 0.25, 0.375, 0.25, 0.625, 1.0, 0.625, 0.75, 0.625, 0.75, 0.625, 1.0, 0.375, 0.25, 0.625, 0.25, 0.625, 0.25, 0.375, 0.25, 0.625, 0.5, 0.375, 0.5, 0.375, 0.5, 0.625, 0.5, 0.625, 0.5, 0.625, 0.75, 0.625, 0.75, 0.625, 0.5, 0.625, 0.5, 0.375, 0.5, 0.375, 0.5, 0.625, 0.5, 0.625, 0.5, 0.625, 0.75, 0.625, 0.75, 0.625, 0.5, 0.625, 1.0, 0.625, 0.75, 0.625, 0.75, 0.625, 1.0, 0.625, 1.0, 0.625, 0.75, 0.625, 0.75, 0.625, 1.0, 0.625, 1.0, 0.625, 0.75, 0.625, 0.75, 0.625, 1.0, 0.375, 0.25, 0.625, 0.25, 0.625, 0.25, 0.375, 0.25, 0.625, 0.5, 0.375, 0.5, 0.375, 0.5, 0.625, 0.5, 0.375, 0.25, 0.625, 0.25, 0.625, 0.25, 0.375, 0.25, 0.375, 0.25, 0.625, 0.25, 0.625, 0.25, 0.375, 0.25, 0.625, 0.5, 0.375, 0.5, 0.375, 0.5, 0.625, 0.5, 0.625, 0.5, 0.625, 0.75, 0.625, 0.75, 0.625, 0.5, 0.625, 0.5, 0.625, 0.75, 0.625, 0.75, 0.625, 0.5, 0.625, 0.5, 0.375, 0.5, 0.375, 0.5, 0.625, 0.5, 0.625, 0.5, 0.625, 0.75, 0.625, 0.75, 0.625, 0.5, 0.625, 1.0, 0.625, 0.75, 0.625, 0.75, 0.625, 1.0, 0.625, 0.5, 0.375, 0.5, 0.375, 0.5, 0.625, 0.5, 0.625, 1.0, 0.625, 0.75, 0.625, 0.75, 0.625, 1.0, 0.375, 0.25, 0.625, 0.25, 0.625, 0.25, 0.375, 0.25, 0.625, 0.5, 0.375, 0.5, 0.375, 0.5, 0.625, 0.5, 0.625, 0.5, 0.625, 0.75, 0.625, 0.75, 0.625, 0.5, 0.625, 0.5, 0.625, 0.75, 0.625, 0.75, 0.625, 0.5, 0.625, 1.0, 0.625, 0.75, 0.625, 0.75, 0.625, 1.0, 0.375, 0.25, 0.625, 0.25, 0.625, 0.25, 0.375, 0.25, 0.375, 0.25, 0.625, 0.25, 0.625, 0.25, 0.375, 0.25, 0.625, 1.0, 0.625, 0.75, 0.625, 0.75, 0.625, 1.0, 0.375, 0.25, 0.625, 0.25, 0.625, 0.25, 0.375, 0.25, 0.625, 0.5, 0.375, 0.5, 0.375, 0.5, 0.625, 0.5, 0.625, 0.5, 0.625, 0.75, 0.625, 0.75, 0.625, 0.5, 0.625, 0.5, 0.375, 0.5, 0.375, 0.5, 0.625, 0.5, 0.625, 0.5, 0.625, 0.75, 0.625, 0.75, 0.625, 0.5, 0.625, 1.0, 0.625, 0.75, 0.625, 0.75, 0.625, 1.0, 0.625, 0.5, 0.625, 0.75, 0.625, 0.75, 0.625, 0.5, 0.625, 1.0, 0.625, 0.75, 0.625, 0.75, 0.625, 1.0, 0.375, 0.25, 0.625, 0.25, 0.625, 0.25, 0.375, 0.25, 0.625, 0.5, 0.375, 0.5, 0.375, 0.5, 0.625, 0.5, 0.375, 0.25, 0.625, 0.25, 0.625, 0.25, 0.375, 0.25, 0.625, 1.0, 0.625, 0.75, 0.625, 0.75, 0.625, 1.0, 0.375, 0.25, 0.625, 0.25, 0.625, 0.25, 0.375, 0.25, 0.625, 0.5, 0.375, 0.5, 0.375, 0.5, 0.625, 0.5, 0.625, 0.5, 0.625, 0.75, 0.625, 0.75, 0.625, 0.5, 0.625, 0.5, 0.375, 0.5, 0.375, 0.5, 0.625, 0.5, 0.625, 0.5, 0.625, 0.75, 0.625, 0.75, 0.625, 0.5, 0.625, 1.0, 0.625, 0.75, 0.625, 0.75, 0.625, 1.0, 0.625, 1.0, 0.625, 0.75, 0.625, 0.75, 0.625, 1.0, 0.625, 1.0, 0.625, 0.75, 0.625, 0.75, 0.625, 1.0, 0.375, 0.25, 0.625, 0.25, 0.625, 0.25, 0.375, 0.25, 0.625, 0.5, 0.375, 0.5, 0.375, 0.5, 0.625, 0.5, 0.375, 0.25, 0.625, 0.25, 0.625, 0.25, 0.375, 0.25, 0.375, 0.25, 0.625, 0.25, 0.625, 0.25, 0.375, 0.25, 0.625, 0.5, 0.375, 0.5, 0.375, 0.5, 0.625, 0.5, 0.625, 0.5, 0.625, 0.75, 0.625, 0.75, 0.625, 0.5, 0.625, 0.5, 0.625, 0.75, 0.625, 0.75, 0.625, 0.5, 0.625, 0.5, 0.375, 0.5, 0.375, 0.5, 0.625, 0.5, 0.625, 0.5, 0.625, 0.75, 0.625, 0.75, 0.625, 0.5, 0.625, 1.0, 0.625, 0.75, 0.625, 0.75, 0.625, 1.0, 0.375, 0.25, 0.625, 0.25, 0.625, 0.25, 0.375, 0.25, 0.625, 1.0, 0.625, 0.75, 0.625, 0.75, 0.625, 1.0, 0.375, 0.25, 0.625, 0.25, 0.625, 0.25, 0.375, 0.25, 0.625, 0.5, 0.375, 0.5, 0.375, 0.5, 0.625, 0.5, 0.625, 0.5, 0.375, 0.5, 0.375, 0.5, 0.625, 0.5, 0.625, 0.5, 0.375, 0.5, 0.375, 0.5, 0.625, 0.5, 0.625, 0.5, 0.625, 0.75, 0.625, 0.75, 0.625, 0.5, 0.625, 1.0, 0.625, 0.75, 0.625, 0.75, 0.625, 1.0, 0.625, 0.5, 0.625, 0.75, 0.625, 0.75, 0.625, 0.5, 0.625, 0.5, 0.625, 0.75, 0.625, 0.75, 0.625, 0.5, 0.625, 1.0, 0.625, 0.75, 0.625, 0.75, 0.625, 1.0, 0.375, 0.25, 0.625, 0.25, 0.625, 0.25, 0.375, 0.25, 0.625, 0.5, 0.625, 0.75, 0.625, 0.75, 0.625, 0.5, 0.625, 1.0, 0.625, 0.75, 0.625, 0.75, 0.625, 1.0, 0.375, 0.25, 0.625, 0.25, 0.625, 0.25, 0.375, 0.25, 0.625, 0.5, 0.375, 0.5, 0.375, 0.5, 0.625, 0.5, 0.375, 0.25, 0.625, 0.25, 0.625, 0.25, 0.375, 0.25, 0.625, 1.0, 0.625, 0.75, 0.625, 0.75, 0.625, 1.0, 0.375, 0.25, 0.625, 0.25, 0.625, 0.25, 0.375, 0.25, 0.625, 0.5, 0.375, 0.5, 0.375, 0.5, 0.625, 0.5, 0.625, 0.5, 0.625, 0.75, 0.625, 0.75, 0.625, 0.5, 0.625, 0.5, 0.375, 0.5, 0.375, 0.5, 0.625, 0.5, 0.625, 0.5, 0.625, 0.75, 0.625, 0.75, 0.625, 0.5, 0.625, 1.0, 0.625, 0.75, 0.625, 0.75, 0.625, 1.0, 0.625, 1.0, 0.625, 0.75, 0.625, 0.75, 0.625, 1.0, 0.625, 1.0, 0.625, 0.75, 0.625, 0.75, 0.625, 1.0, 0.375, 0.25, 0.625, 0.25, 0.625, 0.25, 0.375, 0.25, 0.625, 0.5, 0.375, 0.5, 0.375, 0.5, 0.625, 0.5, 0.375, 0.25, 0.625, 0.25, 0.625, 0.25, 0.375, 0.25, 0.375, 0.25, 0.625, 0.25, 0.625, 0.25, 0.375, 0.25, 0.625, 0.5, 0.375, 0.5, 0.375, 0.5, 0.625, 0.5, 0.625, 0.5, 0.625, 0.75, 0.625, 0.75, 0.625, 0.5, 0.625, 0.5, 0.625, 0.75, 0.625, 0.75, 0.625, 0.5, 0.625, 0.5, 0.375, 0.5, 0.375, 0.5, 0.625, 0.5, 0.625, 0.5, 0.625, 0.75, 0.625, 0.75, 0.625, 0.5, 0.625, 1.0, 0.625, 0.75, 0.625, 0.75, 0.625, 1.0, 0.375, 0.25, 0.625, 0.25, 0.625, 0.25, 0.375, 0.25, 0.625, 1.0, 0.625, 0.75, 0.625, 0.75, 0.625, 1.0, 0.375, 0.25, 0.625, 0.25, 0.625, 0.25, 0.375, 0.25, 0.625, 0.5, 0.375, 0.5, 0.375, 0.5, 0.625, 0.5, 0.625, 0.5, 0.375, 0.5, 0.375, 0.5, 0.625, 0.5, 0.625, 0.5, 0.375, 0.5, 0.375, 0.5, 0.625, 0.5, 0.625, 0.5, 0.625, 0.75, 0.625, 0.75, 0.625, 0.5, 0.625, 1.0, 0.625, 0.75, 0.625, 0.75, 0.625, 1.0, 0.625, 0.5, 0.625, 0.75, 0.625, 0.75, 0.625, 0.5, 0.625, 0.5, 0.625, 0.75, 0.625, 0.75, 0.625, 0.5, 0.625, 1.0, 0.625, 0.75, 0.625, 0.75, 0.625, 1.0, 0.375, 0.25, 0.625, 0.25, 0.625, 0.25, 0.375, 0.25, 0.375, 0.25, 0.625, 0.25, 0.625, 0.25, 0.375, 0.25, 0.625, 1.0, 0.625, 0.75, 0.625, 0.75, 0.625, 1.0, 0.375, 0.25, 0.625, 0.25, 0.625, 0.25, 0.375, 0.25, 0.625, 0.5, 0.375, 0.5, 0.375, 0.5, 0.625, 0.5, 0.625, 0.5, 0.625, 0.75, 0.625, 0.75, 0.625, 0.5, 0.625, 0.5, 0.375, 0.5, 0.375, 0.5, 0.625, 0.5, 0.625, 0.5, 0.625, 0.75, 0.625, 0.75, 0.625, 0.5, 0.625, 1.0, 0.625, 0.75, 0.625, 0.75, 0.625, 1.0, 0.625, 0.5, 0.625, 0.75, 0.625, 0.75, 0.625, 0.5, 0.625, 1.0, 0.625, 0.75, 0.625, 0.75, 0.625, 1.0, 0.375, 0.25, 0.625, 0.25, 0.625, 0.25, 0.375, 0.25, 0.625, 0.5, 0.375, 0.5, 0.375, 0.5, 0.625, 0.5, 0.375, 0.25, 0.625, 0.25, 0.625, 0.25, 0.375, 0.25, 0.625, 1.0, 0.625, 0.75, 0.625, 0.75, 0.625, 1.0, 0.375, 0.25, 0.625, 0.25, 0.625, 0.25, 0.375, 0.25, 0.625, 0.5, 0.375, 0.5, 0.375, 0.5, 0.625, 0.5, 0.625, 0.5, 0.625, 0.75, 0.625, 0.75, 0.625, 0.5, 0.625, 0.5, 0.375, 0.5, 0.375, 0.5, 0.625, 0.5, 0.625, 0.5, 0.625, 0.75, 0.625, 0.75, 0.625, 0.5, 0.625, 1.0, 0.625, 0.75, 0.625, 0.75, 0.625, 1.0, 0.375, 0.25, 0.625, 0.25, 0.625, 0.25, 0.375, 0.25, 0.625, 1.0, 0.625, 0.75, 0.625, 0.75, 0.625, 1.0, 0.375, 0.25, 0.625, 0.25, 0.625, 0.25, 0.375, 0.25, 0.625, 0.5, 0.375, 0.5, 0.375, 0.5, 0.625, 0.5, 0.625, 0.5, 0.375, 0.5, 0.375, 0.5, 0.625, 0.5, 0.625, 0.5, 0.375, 0.5, 0.375, 0.5, 0.625, 0.5, 0.625, 0.5, 0.625, 0.75, 0.625, 0.75, 0.625, 0.5, 0.625, 1.0, 0.625, 0.75, 0.625, 0.75, 0.625, 1.0, 0.625, 0.5, 0.625, 0.75, 0.625, 0.75, 0.625, 0.5, 0.625, 0.5, 0.625, 0.75, 0.625, 0.75, 0.625, 0.5, 0.625, 1.0, 0.625, 0.75, 0.625, 0.75, 0.625, 1.0, 0.375, 0.25, 0.625, 0.25, 0.625, 0.25, 0.375, 0.25, 0.375, 0.25, 0.625, 0.25, 0.625, 0.25, 0.375, 0.25, 0.625, 1.0, 0.625, 0.75, 0.625, 0.75, 0.625, 1.0, 0.375, 0.25, 0.625, 0.25, 0.625, 0.25, 0.375, 0.25, 0.625, 0.5, 0.375, 0.5, 0.375, 0.5, 0.625, 0.5, 0.625, 0.5, 0.625, 0.75, 0.625, 0.75, 0.625, 0.5, 0.625, 0.5, 0.375, 0.5, 0.375, 0.5, 0.625, 0.5, 0.625, 0.5, 0.625, 0.75, 0.625, 0.75, 0.625, 0.5, 0.625, 1.0, 0.625, 0.75, 0.625, 0.75, 0.625, 1.0, 0.625, 0.5, 0.625, 0.75, 0.625, 0.75, 0.625, 0.5, 0.625, 1.0, 0.625, 0.75, 0.625, 0.75, 0.625, 1.0, 0.375, 0.25, 0.625, 0.25, 0.625, 0.25, 0.375, 0.25, 0.625, 0.5, 0.375, 0.5, 0.375, 0.5, 0.625, 0.5, 0.375, 0.25, 0.625, 0.25, 0.625, 0.25, 0.375, 0.25, 0.625, 1.0, 0.625, 0.75, 0.625, 0.75, 0.625, 1.0, 0.375, 0.25, 0.625, 0.25, 0.625, 0.25, 0.375, 0.25, 0.625, 0.5, 0.375, 0.5, 0.375, 0.5, 0.625, 0.5, 0.625, 0.5, 0.625, 0.75, 0.625, 0.75, 0.625, 0.5, 0.625, 0.5, 0.375, 0.5, 0.375, 0.5, 0.625, 0.5, 0.625, 0.5, 0.625, 0.75, 0.625, 0.75, 0.625, 0.5, 0.625, 1.0, 0.625, 0.75, 0.625, 0.75, 0.625, 1.0, 0.625, 1.0, 0.625, 0.75, 0.625, 0.75, 0.625, 1.0, 0.625, 1.0, 0.625, 0.75, 0.625, 0.75, 0.625, 1.0, 0.375, 0.25, 0.625, 0.25, 0.625, 0.25, 0.375, 0.25, 0.625, 0.5, 0.375, 0.5, 0.375, 0.5, 0.625, 0.5, 0.625, 0.75, 0.625, 0.75, 0.625, 0.75, 0.625, 0.75, 0.375, 0.25, 0.625, 0.25, 0.625, 0.25, 0.375, 0.25, 0.625, 0.5, 0.375, 0.5, 0.375, 0.5, 0.625, 0.5, 0.625, 0.5, 0.625, 0.75, 0.625, 0.75, 0.625, 0.5, 0.375, 0.25, 0.625, 0.25, 0.625, 0.5, 0.375, 0.5, 0.625, 0.5, 0.375, 0.5, 0.375, 0.5, 0.625, 0.5, 0.625, 0.5, 0.625, 0.75, 0.625, 0.75, 0.625, 0.5, 0.625, 1.0, 0.625, 0.75, 0.625, 0.75, 0.625, 1.0, 0.625, 1.0, 0.625, 0.75, 0.625, 0.75, 0.625, 1.0, 0.625, 0.5, 0.625, 0.75, 0.625, 0.75, 0.625, 0.5, 0.625, 0.5, 0.375, 0.5, 0.375, 0.5, 0.625, 0.5, 0.375, 0.25, 0.625, 0.25, 0.625, 0.25, 0.375, 0.25, 0.625, 0.75, 0.625, 0.75, 0.625, 0.75, 0.625, 0.75, 0.375, 0.5, 0.625, 0.5, 0.625, 0.5, 0.375, 0.5, 0.625, 1.0, 0.625, 1.0, 0.625, 1.0, 0.625, 1.0, 0.625, 0.75, 0.625, 0.75, 0.625, 0.75, 0.625, 0.75, 0.625, 0.5, 0.375, 0.5, 0.375, 0.5, 0.625, 0.5, 0.375, 0.5, 0.625, 0.5, 0.625, 0.5, 0.375, 0.5, 0.625, 0.5, 0.375, 0.5, 0.375, 0.5, 0.625, 0.5, 0.625, 1.0, 0.625, 1.0, 0.625, 1.0, 0.625, 1.0, 0.625, 0.75, 0.625, 0.75, 0.625, 0.75, 0.625, 0.75, 0.625, 1.0, 0.625, 1.0, 0.625, 1.0, 0.625, 1.0, 0.625, 0.75, 0.625, 0.75, 0.625, 0.75, 0.625, 0.75, 0.375, 0.5, 0.625, 0.5, 0.625, 0.5, 0.375, 0.5, 0.375, 0.5, 0.625, 0.5, 0.625, 0.5, 0.375, 0.5, 0.375, 0.5, 0.625, 0.5, 0.625, 0.5, 0.375, 0.5, 0.625, 0.5, 0.375, 0.5, 0.375, 0.5, 0.625, 0.5, 0.625, 1.0, 0.625, 1.0, 0.625, 1.0, 0.625, 1.0, 0.625, 0.5, 0.375, 0.5, 0.375, 0.5, 0.625, 0.5, 0.625, 0.5, 0.375, 0.5, 0.375, 0.5, 0.625, 0.5, 0.625, 1.0, 0.625, 1.0, 0.625, 1.0, 0.625, 1.0, 0.625, 0.75, 0.625, 0.75, 0.625, 0.75, 0.625, 0.75, 0.625, 0.75, 0.625, 0.75, 0.625, 0.75, 0.625, 0.75, 0.625, 1.0, 0.625, 1.0, 0.625, 1.0, 0.625, 1.0, 0.625, 0.75, 0.625, 0.75, 0.625, 0.75, 0.625, 0.75, 0.375, 0.5, 0.625, 0.5, 0.625, 0.5, 0.375, 0.5, 0.625, 0.5, 0.375, 0.5, 0.375, 0.5, 0.625, 0.5, 0.375, 0.5, 0.625, 0.5, 0.625, 0.5, 0.375, 0.5, 0.625, 0.5, 0.375, 0.5, 0.375, 0.5, 0.625, 0.5, 0.625, 1.0, 0.625, 1.0, 0.625, 1.0, 0.625, 1.0, 0.625, 1.0, 0.625, 1.0, 0.625, 1.0, 0.625, 1.0, 0.625, 1.0, 0.625, 1.0, 0.625, 1.0, 0.625, 1.0, 0.625, 0.75, 0.625, 0.75, 0.625, 0.75, 0.625, 0.75, 0.375, 0.5, 0.625, 0.5, 0.625, 0.5, 0.375, 0.5, 0.625, 0.75, 0.625, 0.75, 0.625, 0.75, 0.625, 0.75, 0.625, 0.75, 0.625, 0.75, 0.625, 0.75, 0.625, 0.75, 0.375, 0.5, 0.625, 0.5, 0.625, 0.5, 0.375, 0.5, 0.625, 0.5, 0.375, 0.5, 0.375, 0.5, 0.625, 0.5, 0.625, 0.5, 0.375, 0.5, 0.375, 0.5, 0.625, 0.5, 0.375, 0.5, 0.625, 0.5, 0.625, 0.5, 0.375, 0.5, 0.625, 0.5, 0.375, 0.5, 0.375, 0.5, 0.625, 0.5, 0.625, 1.0, 0.625, 1.0, 0.625, 1.0, 0.625, 1.0, 0.625, 0.75, 0.625, 0.75, 0.625, 0.75, 0.625, 0.75, 0.625, 1.0, 0.625, 1.0, 0.625, 1.0, 0.625, 1.0, 0.625, 0.75, 0.625, 0.75, 0.625, 0.75, 0.625, 0.75, 0.375, 0.5, 0.625, 0.5, 0.625, 0.5, 0.375, 0.5, 0.625, 0.75, 0.625, 0.75, 0.625, 0.75, 0.625, 0.75, 0.375, 0.5, 0.625, 0.5, 0.625, 0.5, 0.375, 0.5, 0.625, 0.5, 0.375, 0.5, 0.375, 0.5, 0.625, 0.5, 0.625, 1.0, 0.625, 1.0, 0.625, 1.0, 0.625, 1.0, 0.625, 0.5, 0.375, 0.5, 0.375, 0.5, 0.625, 0.5, 0.375, 0.5, 0.625, 0.5, 0.625, 0.5, 0.375, 0.5, 0.625, 0.5, 0.375, 0.5, 0.375, 0.5, 0.625, 0.5, 0.625, 1.0, 0.625, 1.0, 0.625, 1.0, 0.625, 1.0, 0.625, 0.5, 0.625, 0.5, 0.625, 0.5, 0.625, 0.5, 0.625, 0.25, 0.375, 0.25, 0.375, 0.25, 0.625, 0.25, 0.625, 0.5, 0.625, 0.5, 0.625, 0.5, 0.625, 0.5, 0.375, 0.25, 0.625, 0.25, 0.625, 0.25, 0.375, 0.25, 0.625, 0.75, 0.625, 0.75, 0.625, 0.75, 0.625, 0.75, 0.625, 0.75, 0.625, 0.75, 0.625, 0.75, 0.625, 0.75, 0.625, 0.25, 0.375, 0.25, 0.375, 0.25, 0.625, 0.25, 0.375, 0.25, 0.625, 0.25, 0.625, 0.25, 0.375, 0.25, 0.375, 0.25, 0.625, 0.25, 0.625, 0.25, 0.375, 0.25, 0.625, 0.25, 0.375, 0.25, 0.375, 0.25, 0.625, 0.25, 0.375, 0.25, 0.625, 0.25, 0.625, 0.25, 0.375, 0.25, 0.625, 0.5, 0.625, 0.5, 0.625, 0.5, 0.625, 0.5, 0.625, 0.75, 0.625, 0.75, 0.625, 0.75, 0.625, 0.75, 0.625, 0.5, 0.625, 0.5, 0.625, 0.5, 0.625, 0.5, 0.625, 0.75, 0.625, 0.75, 0.625, 0.75, 0.625, 0.75, 0.625, 0.25, 0.375, 0.25, 0.375, 0.25, 0.625, 0.25, 0.625, 0.75, 0.625, 0.75, 0.625, 0.75, 0.625, 0.75, 0.625, 0.25, 0.375, 0.25, 0.375, 0.25, 0.625, 0.25, 0.375, 0.25, 0.625, 0.25, 0.625, 0.25, 0.375, 0.25, 0.625, 0.5, 0.625, 0.5, 0.625, 0.5, 0.625, 0.5, 0.375, 0.25, 0.625, 0.25, 0.625, 0.25, 0.375, 0.25, 0.625, 0.25, 0.375, 0.25, 0.375, 0.25, 0.625, 0.25, 0.375, 0.25, 0.625, 0.25, 0.625, 0.25, 0.375, 0.25, 0.625, 0.5, 0.625, 0.5, 0.625, 0.5, 0.625, 0.5, 0.625, 0.75, 0.625, 0.75, 0.625, 0.75, 0.625, 0.75, 0.625, 0.5, 0.625, 0.5, 0.625, 0.5, 0.625, 0.5, 0.625, 0.75, 0.625, 0.75, 0.625, 0.75, 0.625, 0.75, 0.625, 0.25, 0.375, 0.25, 0.375, 0.25, 0.625, 0.25, 0.625, 0.25, 0.375, 0.25, 0.375, 0.25, 0.625, 0.25, 0.625, 0.25, 0.375, 0.25, 0.375, 0.25, 0.625, 0.25, 0.375, 0.25, 0.625, 0.25, 0.625, 0.25, 0.375, 0.25, 0.625, 0.5, 0.625, 0.5, 0.625, 0.5, 0.625, 0.5, 0.375, 0.25, 0.625, 0.25, 0.625, 0.25, 0.375, 0.25, 0.375, 0.25, 0.625, 0.25, 0.625, 0.25, 0.375, 0.25, 0.625, 0.5, 0.625, 0.5, 0.625, 0.5, 0.625, 0.5, 0.625, 0.75, 0.625, 0.75, 0.625, 0.75, 0.625, 0.75, 0.625, 0.75, 0.625, 0.75, 0.625, 0.75, 0.625, 0.75, 0.625, 0.5, 0.625, 0.5, 0.625, 0.5, 0.625, 0.5, 0.625, 0.75, 0.625, 0.75, 0.625, 0.75, 0.625, 0.75, 0.625, 0.25, 0.375, 0.25, 0.375, 0.25, 0.625, 0.25, 0.375, 0.25, 0.625, 0.25, 0.625, 0.25, 0.375, 0.25, 0.625, 0.25, 0.375, 0.25, 0.375, 0.25, 0.625, 0.25, 0.375, 0.25, 0.625, 0.25, 0.625, 0.25, 0.375, 0.25, 0.625, 0.5, 0.625, 0.5, 0.625, 0.5, 0.625, 0.5, 0.625, 0.5, 0.625, 0.5, 0.625, 0.5, 0.625, 0.5, 0.625, 0.5, 0.625, 0.5, 0.625, 0.5, 0.625, 0.5, 0.625, 0.75, 0.625, 0.75, 0.625, 0.75, 0.625, 0.75, 0.625, 0.25, 0.375, 0.25, 0.375, 0.25, 0.625, 0.25, 0.375, 0.25, 0.625, 0.25, 0.625, 0.25, 0.375, 0.25, 0.625, 0.75, 0.625, 0.75, 0.625, 0.75, 0.625, 0.75, 0.625, 0.25, 0.375, 0.25, 0.375, 0.25, 0.625, 0.25, 0.375, 0.25, 0.625, 0.25, 0.625, 0.25, 0.375, 0.25])
me_x.materials.append(mat_material)
me_x.update()
me_001 = bpy.data.meshes.new('Куб.001')
me_001.from_pydata([(24.49, -23.8, -19.22), (24.49, -23.8, -1.723), (24.48, -11.56, -19.22), (24.48, -11.56, -1.723), (35.35, -23.8, -19.29), (35.35, -23.8, -1.723), (35.35, -11.56, -19.29), (35.35, -11.56, -1.723)], [], [(0, 1, 3, 2), (2, 3, 7, 6), (6, 7, 5, 4), (4, 5, 1, 0), (2, 6, 4, 0), (7, 3, 1, 5)])
_uv = me_001.uv_layers.new(name='UVКарта')
_uv.uv.foreach_set('vector', [0.375, 0.0, 0.625, 0.0, 0.625, 0.25, 0.375, 0.25, 0.375, 0.25, 0.625, 0.25, 0.625, 0.5, 0.375, 0.5, 0.375, 0.5, 0.625, 0.5, 0.625, 0.75, 0.375, 0.75, 0.375, 0.75, 0.625, 0.75, 0.625, 1.0, 0.375, 1.0, 0.125, 0.5, 0.375, 0.5, 0.375, 0.75, 0.125, 0.75, 0.625, 0.5, 0.875, 0.5, 0.875, 0.75, 0.625, 0.75])
me_001.update()
me_002 = bpy.data.meshes.new('Куб.002')
me_002.from_pydata([(15.64, 5.319, -18.48), (15.64, 5.319, -0.9913), (15.63, 13.73, -18.48), (15.63, 13.73, -0.9913), (23.68, 5.319, -18.56), (23.68, 5.319, -0.9913), (23.68, 13.73, -18.56), (23.68, 13.73, -0.9913)], [], [(0, 1, 3, 2), (2, 3, 7, 6), (6, 7, 5, 4), (4, 5, 1, 0), (2, 6, 4, 0), (7, 3, 1, 5)])
_uv = me_002.uv_layers.new(name='UVКарта')
_uv.uv.foreach_set('vector', [0.375, 0.0, 0.625, 0.0, 0.625, 0.25, 0.375, 0.25, 0.375, 0.25, 0.625, 0.25, 0.625, 0.5, 0.375, 0.5, 0.375, 0.5, 0.625, 0.5, 0.625, 0.75, 0.375, 0.75, 0.375, 0.75, 0.625, 0.75, 0.625, 1.0, 0.375, 1.0, 0.125, 0.5, 0.375, 0.5, 0.375, 0.75, 0.125, 0.75, 0.625, 0.5, 0.875, 0.5, 0.875, 0.75, 0.625, 0.75])
me_002.update()
me_003 = bpy.data.meshes.new('Куб.003')
me_003.from_pydata([(4.338, -16.57, -19.22), (4.338, -16.57, -1.723), (4.323, -4.327, -19.22), (4.323, -4.327, -1.723), (15.19, -16.57, -19.29), (15.19, -16.57, -1.723), (15.19, -4.327, -19.29), (15.19, -4.327, -1.723)], [], [(0, 1, 3, 2), (2, 3, 7, 6), (6, 7, 5, 4), (4, 5, 1, 0), (2, 6, 4, 0), (7, 3, 1, 5)])
_uv = me_003.uv_layers.new(name='UVКарта')
_uv.uv.foreach_set('vector', [0.375, 0.0, 0.625, 0.0, 0.625, 0.25, 0.375, 0.25, 0.375, 0.25, 0.625, 0.25, 0.625, 0.5, 0.375, 0.5, 0.375, 0.5, 0.625, 0.5, 0.625, 0.75, 0.375, 0.75, 0.375, 0.75, 0.625, 0.75, 0.625, 1.0, 0.375, 1.0, 0.125, 0.5, 0.375, 0.5, 0.375, 0.75, 0.125, 0.75, 0.625, 0.5, 0.875, 0.5, 0.875, 0.75, 0.625, 0.75])
me_003.update()
me_004 = bpy.data.meshes.new('Куб.004')
me_004.from_pydata([(40.25, 6.23, -19.22), (40.25, 6.23, -1.723), (40.23, 18.48, -19.22), (40.23, 18.48, -1.723), (51.1, 6.23, -19.29), (51.1, 6.23, -1.723), (51.1, 18.48, -19.29), (51.1, 18.48, -1.723)], [], [(0, 1, 3, 2), (2, 3, 7, 6), (6, 7, 5, 4), (4, 5, 1, 0), (2, 6, 4, 0), (7, 3, 1, 5)])
_uv = me_004.uv_layers.new(name='UVКарта')
_uv.uv.foreach_set('vector', [0.375, 0.0, 0.625, 0.0, 0.625, 0.25, 0.375, 0.25, 0.375, 0.25, 0.625, 0.25, 0.625, 0.5, 0.375, 0.5, 0.375, 0.5, 0.625, 0.5, 0.625, 0.75, 0.375, 0.75, 0.375, 0.75, 0.625, 0.75, 0.625, 1.0, 0.375, 1.0, 0.125, 0.5, 0.375, 0.5, 0.375, 0.75, 0.125, 0.75, 0.625, 0.5, 0.875, 0.5, 0.875, 0.75, 0.625, 0.75])
me_004.update()

# ---- objects
ob_platform = bpy.data.objects.new('platform', me_x)
ob_platform_001 = bpy.data.objects.new('platform.001', me_001)
ob_platform_002 = bpy.data.objects.new('platform.002', me_002)
ob_platform_003 = bpy.data.objects.new('platform.003', me_003)
ob_platform_004 = bpy.data.objects.new('platform.004', me_004)

# ---- transforms, parenting, visibility, modifiers, constraints
ob_platform.location = (0.0, 0.0, 0.0)
ob_platform_001.location = (0.0, 0.0, 0.0)
ob_platform_002.location = (0.0, 0.0, 0.0)
ob_platform_003.location = (0.0, 0.0, 0.0)
ob_platform_004.location = (0.0, 0.0, 0.0)

# ---- collection membership
col_collection.objects.link(ob_platform)
col_collection.objects.link(ob_platform_001)
col_collection.objects.link(ob_platform_002)
col_collection.objects.link(ob_platform_003)
col_collection.objects.link(ob_platform_004)

# ---- scene / render settings (as saved in the file)
scene.frame_start = 1; scene.frame_end = 250; scene.frame_set(1)
scene.render.engine = 'BLENDER_EEVEE_NEXT'
bpy.context.view_layer.update()

# ---- added for rendering (the .blend has no active camera and no usable light): camera, sun
cam_auto = bpy.data.cameras.new('AutoCamera')
cam_auto.lens = 50.0
cam_auto.sensor_width = 36.0
cam_auto.clip_end = 1182.6
ob_auto_camera = bpy.data.objects.new('AutoCamera', cam_auto)
scene.collection.objects.link(ob_auto_camera)
ob_auto_camera.location = (92.9246, -83.5247, 45.7482)
ob_auto_camera.rotation_euler = (1.09748, -7.21219e-08, 0.694738)
scene.camera = ob_auto_camera
light_auto_sun = bpy.data.lights.new('AutoSun', 'SUN')
light_auto_sun.energy = 3.0
light_auto_sun.angle = 0.0523599
ob_auto_sun = bpy.data.objects.new('AutoSun', light_auto_sun)
scene.collection.objects.link(ob_auto_sun)
ob_auto_sun.rotation_euler = (0.872665, 0.174533, 0.523599)
bpy.context.view_layer.update()
